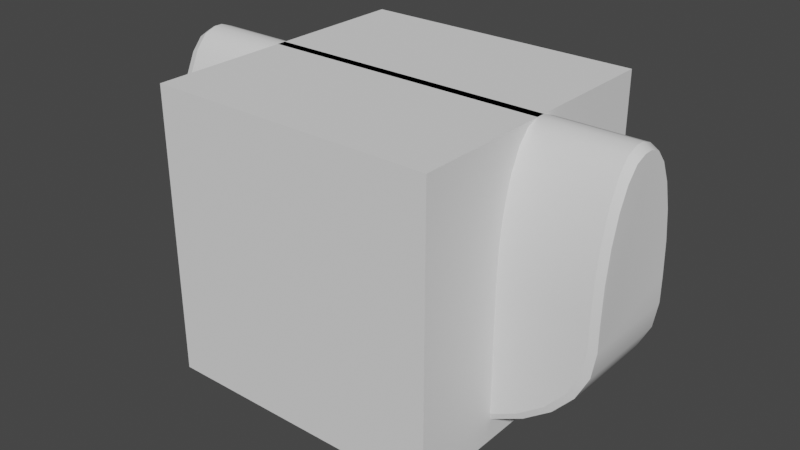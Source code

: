 # Source: Scripting.blend  (saved by Blender 2.93.21; exported with 4.5.12 LTS)
import bpy
from mathutils import Matrix  # noqa: F401  (used for matrix-valued properties, if any)

bpy.ops.wm.read_factory_settings(use_empty=True)
scene = bpy.context.scene
scene.name = 'Scene'

# ---- collections
col_collection = bpy.data.collections.new('Collection'); scene.collection.children.link(col_collection)
col_item_01 = bpy.data.collections.new('Item_01'); scene.collection.children.link(col_item_01)

# ---- node groups
ng_auto_smooth = bpy.data.node_groups.new('Auto Smooth', 'GeometryNodeTree')
_s = ng_auto_smooth.interface.new_socket(name='Geometry', in_out='OUTPUT', socket_type='NodeSocketGeometry')
_s = ng_auto_smooth.interface.new_socket(name='Geometry', in_out='INPUT', socket_type='NodeSocketGeometry')
_s = ng_auto_smooth.interface.new_socket(name='Angle', in_out='INPUT', socket_type='NodeSocketFloat')
_s.subtype = 'ANGLE'
_s.min_value = 0.0
_s.max_value = 3.142
ng_auto_smooth.is_modifier = True
_N = ng_auto_smooth.nodes; _L = ng_auto_smooth.links
n0 = _N.new('NodeGroupOutput'); n0.name = 'Group Output'; n0.location = (480, -100)
n1 = _N.new('NodeGroupInput'); n1.name = 'Group Input'; n1.location = (-420, -300)
n2 = _N.new('NodeGroupInput'); n2.name = 'Group Input.001'; n2.location = (-60, -100)
n3 = _N.new('GeometryNodeSetShadeSmooth'); n3.name = 'Set Shade Smooth'; n3.location = (120, -100)
n3.domain = 'EDGE'
n4 = _N.new('GeometryNodeSetShadeSmooth'); n4.name = 'Set Shade Smooth.001'; n4.location = (300, -100)
n5 = _N.new('GeometryNodeInputMeshEdgeAngle'); n5.name = 'Edge Angle'; n5.location = (-420, -220)
n6 = _N.new('GeometryNodeInputEdgeSmooth'); n6.name = 'Is Edge Smooth'; n6.location = (-60, -160)
n7 = _N.new('GeometryNodeInputShadeSmooth'); n7.name = 'Is Face Smooth'; n7.location = (-240, -340)
n8 = _N.new('FunctionNodeBooleanMath'); n8.name = 'Boolean Math'; n8.location = (-60, -220)
n9 = _N.new('FunctionNodeCompare'); n9.name = 'Compare'; n9.location = (-240, -180)
n9.operation = 'LESS_EQUAL'
_L.new(n5.outputs[0], n9.inputs[0])
_L.new(n4.outputs[0], n0.inputs[0])
_L.new(n1.outputs[1], n9.inputs[1])
_L.new(n9.outputs[0], n8.inputs[0])
_L.new(n7.outputs[0], n8.inputs[1])
_L.new(n2.outputs[0], n3.inputs[0])
_L.new(n6.outputs[0], n3.inputs[1])
_L.new(n3.outputs[0], n4.inputs[0])
_L.new(n8.outputs[0], n3.inputs[2])
n0.is_active_output = True

# ---- world
world_world = bpy.data.worlds.new('World'); scene.world = world_world
world_world.use_nodes = True; world_world.node_tree.nodes.clear()
_N = world_world.node_tree.nodes; _L = world_world.node_tree.links
n0 = _N.new('ShaderNodeOutputWorld'); n0.name = 'World Output'; n0.location = (300, 300)
n1 = _N.new('ShaderNodeBackground'); n1.name = 'Background'; n1.location = (10, 300)
n1.inputs[0].default_value = (0.05088, 0.05088, 0.05088, 1.0)
_L.new(n1.outputs[0], n0.inputs[0])
n0.is_active_output = True
world_world.color = (0.05088, 0.05088, 0.05088)
world_world.use_sun_shadow = False
world_world.sun_shadow_jitter_overblur = 0.0

# ---- meshes
me_cube = bpy.data.meshes.new('Cube')
me_cube.from_pydata([(-1.0, -1.0, -1.0), (-1.0, -1.0, 1.0), (-1.0, 1.0, -1.0), (-1.0, 1.0, 1.0), (1.0, -1.0, -1.0), (1.0, -1.0, 1.0), (1.0, 1.0, -1.0), (1.0, 1.0, 1.0)], [], [(0, 1, 3, 2), (2, 3, 7, 6), (6, 7, 5, 4), (4, 5, 1, 0), (2, 6, 4, 0), (7, 3, 1, 5)])
_uv = me_cube.uv_layers.new(name='UVMap')
_uv.uv.foreach_set('vector', [0.375, 0.0, 0.625, 0.0, 0.625, 0.25, 0.375, 0.25, 0.375, 0.25, 0.625, 0.25, 0.625, 0.5, 0.375, 0.5, 0.375, 0.5, 0.625, 0.5, 0.625, 0.75, 0.375, 0.75, 0.375, 0.75, 0.625, 0.75, 0.625, 1.0, 0.375, 1.0, 0.125, 0.5, 0.375, 0.5, 0.375, 0.75, 0.125, 0.75, 0.625, 0.5, 0.875, 0.5, 0.875, 0.75, 0.625, 0.75])
me_cube.use_remesh_fix_poles = True
me_cube.use_remesh_preserve_attributes = False
me_cube.update()
me_cube_001 = bpy.data.meshes.new('Cube.001')
me_cube_001.from_pydata([(-1.0, -0.9668, 0.08672), (-0.9668, -1.0, 0.0889), (-1.0, -0.08672, 0.9668), (-0.9668, -0.0889, 1.0), (-1.0, -0.9367, 0.3161), (-0.9668, -0.969, 0.3247), (-1.0, -0.849, 0.5277), (-0.9668, -0.8779, 0.5444), (-1.0, -0.7095, 0.7095), (-0.9668, -0.7331, 0.7331), (-1.0, -0.5277, 0.849), (-0.9668, -0.5444, 0.8779), (-1.0, -0.3161, 0.9367), (-0.9668, -0.3247, 0.969), (-1.0, 0.08672, 0.9668), (-0.9668, 0.0889, 1.0), (-1.0, 0.9668, 0.08672), (-0.9668, 1.0, 0.0889), (-1.0, 0.3161, 0.9367), (-0.9668, 0.3247, 0.969), (-1.0, 0.5277, 0.849), (-0.9668, 0.5444, 0.8779), (-1.0, 0.7095, 0.7095), (-0.9668, 0.7331, 0.7331), (-1.0, 0.849, 0.5277), (-0.9668, 0.8779, 0.5444), (-1.0, 0.9367, 0.3161), (-0.9668, 0.969, 0.3247), (1.0, -0.08672, 0.9668), (0.9668, -0.0889, 1.0), (1.0, -0.9668, 0.08672), (0.9668, -1.0, 0.0889), (1.0, -0.3161, 0.9367), (0.9668, -0.3247, 0.969), (1.0, -0.5277, 0.849), (0.9668, -0.5444, 0.8779), (1.0, -0.7095, 0.7095), (0.9668, -0.7331, 0.7331), (1.0, -0.849, 0.5277), (0.9668, -0.8779, 0.5444), (1.0, -0.9367, 0.3161), (0.9668, -0.969, 0.3247), (1.0, 0.9668, 0.08672), (0.9668, 1.0, 0.0889), (1.0, 0.08672, 0.9668), (0.9668, 0.0889, 1.0), (1.0, 0.9367, 0.3161), (0.9668, 0.969, 0.3247), (1.0, 0.849, 0.5277), (0.9668, 0.8779, 0.5444), (1.0, 0.7095, 0.7095), (0.9668, 0.7331, 0.7331), (1.0, 0.5277, 0.849), (0.9668, 0.5444, 0.8779), (1.0, 0.3161, 0.9367), (0.9668, 0.3247, 0.969), (0.09243, -1.0, -0.9668), (0.09405, -0.9668, -1.0), (0.9668, -1.0, -0.09243), (1.0, -0.9668, -0.09405), (0.2643, -1.0, -0.9499), (0.2708, -0.9668, -0.9826), (0.428, -1.0, -0.9003), (0.4407, -0.9668, -0.931), (0.5789, -1.0, -0.8196), (0.5974, -0.9668, -0.8473), (0.7111, -1.0, -0.7111), (0.7347, -0.9668, -0.7347), (0.8196, -1.0, -0.5789), (0.8473, -0.9668, -0.5974), (0.9003, -1.0, -0.428), (0.931, -0.9668, -0.4407), (0.9499, -1.0, -0.2643), (0.9826, -0.9668, -0.2708), (0.9668, 1.0, -0.09243), (1.0, 0.9668, -0.09405), (0.09243, 1.0, -0.9668), (0.09405, 0.9668, -1.0), (0.9499, 1.0, -0.2643), (0.9826, 0.9668, -0.2708), (0.9003, 1.0, -0.428), (0.931, 0.9668, -0.4407), (0.8196, 1.0, -0.5789), (0.8473, 0.9668, -0.5974), (0.7111, 1.0, -0.7111), (0.7347, 0.9668, -0.7347), (0.5789, 1.0, -0.8196), (0.5974, 0.9668, -0.8473), (0.428, 1.0, -0.9003), (0.4407, 0.9668, -0.931), (0.2643, 1.0, -0.9499), (0.2708, 0.9668, -0.9826), (-0.9668, -1.0, -0.8788), (-1.0, -0.9668, -0.8821), (-0.8788, -1.0, -0.9668), (-0.8821, -0.9668, -1.0), (-0.9598, -1.0, -0.9143), (-0.991, -0.9668, -0.9272), (-0.9416, -1.0, -0.9416), (-0.9655, -0.9668, -0.9655), (-0.9143, -1.0, -0.9598), (-0.9272, -0.9668, -0.991), (-0.8788, 1.0, -0.9668), (-0.8821, 0.9668, -1.0), (-0.9668, 1.0, -0.8788), (-1.0, 0.9668, -0.8821), (-0.9143, 1.0, -0.9598), (-0.9272, 0.9668, -0.991), (-0.9416, 1.0, -0.9416), (-0.9655, 0.9668, -0.9655), (-0.9598, 1.0, -0.9143), (-0.991, 0.9668, -0.9272)], [], [(39, 7, 5, 41), (29, 3, 13, 33), (19, 55, 53, 21), (27, 47, 43, 17), (21, 53, 51, 23), (23, 51, 49, 25), (25, 49, 47, 27), (75, 42, 46, 48, 50, 52, 54, 44, 28, 32, 34, 36, 38, 40, 30, 59), (102, 106, 108, 110, 104, 17, 43, 74, 78, 80, 82, 84, 86, 88, 90, 76), (45, 15, 3, 29), (15, 45, 55, 19), (33, 13, 11, 35), (35, 11, 9, 37), (37, 9, 7, 39), (56, 60, 62, 64, 66, 68, 70, 72, 58, 31, 1, 92, 96, 98, 100, 94), (57, 77, 91, 61), (103, 77, 57, 95), (63, 89, 87, 65), (65, 87, 85, 67), (67, 85, 83, 69), (69, 83, 81, 71), (71, 81, 79, 73), (111, 97, 93, 105), (61, 91, 89, 63), (41, 5, 1, 31), (109, 99, 97, 111), (107, 101, 99, 109), (103, 95, 101, 107), (73, 79, 75, 59), (18, 14, 15, 19), (44, 54, 55, 45), (20, 18, 19, 21), (54, 52, 53, 55), (22, 20, 21, 23), (52, 50, 51, 53), (24, 22, 23, 25), (50, 48, 49, 51), (26, 24, 25, 27), (48, 46, 47, 49), (16, 26, 27, 17), (46, 42, 43, 47), (32, 28, 29, 33), (2, 12, 13, 3), (34, 32, 33, 35), (12, 10, 11, 13), (36, 34, 35, 37), (10, 8, 9, 11), (38, 36, 37, 39), (8, 6, 7, 9), (40, 38, 39, 41), (6, 4, 5, 7), (30, 40, 41, 31), (4, 0, 1, 5), (3, 15, 14, 2), (28, 44, 45, 29), (60, 56, 57, 61), (76, 90, 91, 77), (62, 60, 61, 63), (90, 88, 89, 91), (64, 62, 63, 65), (88, 86, 87, 89), (66, 64, 65, 67), (86, 84, 85, 87), (68, 66, 67, 69), (84, 82, 83, 85), (70, 68, 69, 71), (82, 80, 81, 83), (72, 70, 71, 73), (80, 78, 79, 81), (58, 72, 73, 59), (78, 74, 75, 79), (59, 30, 31, 58), (74, 43, 42, 75), (106, 102, 103, 107), (94, 100, 101, 95), (108, 106, 107, 109), (100, 98, 99, 101), (110, 108, 109, 111), (98, 96, 97, 99), (104, 110, 111, 105), (96, 92, 93, 97), (102, 76, 77, 103), (56, 94, 95, 57), (92, 1, 0, 93), (17, 104, 105, 16), (93, 0, 4, 6, 8, 10, 12, 2, 14, 18, 20, 22, 24, 26, 16, 105)])
me_cube_001.polygons.foreach_set('use_smooth', [True] * 86)
_k = set([(0, 4), (0, 93), (1, 5), (1, 92), (2, 12), (2, 14), (3, 13), (3, 15), (4, 6), (5, 7), (6, 8), (7, 9), (8, 10), (9, 11), (10, 12), (11, 13), (14, 18), (15, 19), (16, 26), (16, 105), (17, 27), (17, 104), (18, 20), (19, 21), (20, 22), (21, 23), (22, 24), (23, 25), (24, 26), (25, 27), (28, 32), (28, 44), (29, 33), (29, 45), (30, 40), (30, 59), (31, 41), (31, 58), (32, 34), (33, 35), (34, 36), (35, 37), (36, 38), (37, 39), (38, 40), (39, 41), (42, 46), (42, 75), (43, 47), (43, 74), (44, 54), (45, 55), (46, 48), (47, 49), (48, 50), (49, 51), (50, 52), (51, 53), (52, 54), (53, 55), (56, 60), (56, 94), (57, 61), (57, 95), (58, 72), (59, 73), (60, 62), (61, 63), (62, 64), (63, 65), (64, 66), (65, 67), (66, 68), (67, 69), (68, 70), (69, 71), (70, 72), (71, 73), (74, 78), (75, 79), (76, 90), (76, 102), (77, 91), (77, 103), (78, 80), (79, 81), (80, 82), (81, 83), (82, 84), (83, 85), (84, 86), (85, 87), (86, 88), (87, 89), (88, 90), (89, 91), (92, 96), (93, 97), (94, 100), (95, 101), (96, 98), (97, 99), (98, 100), (99, 101), (102, 106), (103, 107), (104, 110), (105, 111), (106, 108), (107, 109), (108, 110), (109, 111)])
me_cube_001.attributes.new('sharp_edge', 'BOOLEAN', 'EDGE').data.foreach_set('value', [ (min(e.vertices), max(e.vertices)) in _k for e in me_cube_001.edges])
_k = {(14, 18): 1.0, (15, 19): 1.0, (44, 54): 1.0, (45, 55): 1.0, (18, 20): 1.0, (19, 21): 1.0, (52, 54): 1.0, (53, 55): 1.0, (20, 22): 1.0, (21, 23): 1.0, (50, 52): 1.0, (51, 53): 1.0, (22, 24): 1.0, (23, 25): 1.0, (48, 50): 1.0, (49, 51): 1.0, (24, 26): 1.0, (25, 27): 1.0, (46, 48): 1.0, (47, 49): 1.0, (16, 26): 1.0, (17, 27): 1.0, (42, 46): 1.0, (43, 47): 1.0, (28, 32): 1.0, (29, 33): 1.0, (2, 12): 1.0, (3, 13): 1.0, (32, 34): 1.0, (33, 35): 1.0, (10, 12): 1.0, (11, 13): 1.0, (34, 36): 1.0, (35, 37): 1.0, (8, 10): 1.0, (9, 11): 1.0, (36, 38): 1.0, (37, 39): 1.0, (6, 8): 1.0, (7, 9): 1.0, (38, 40): 1.0, (39, 41): 1.0, (4, 6): 1.0, (5, 7): 1.0, (30, 40): 1.0, (31, 41): 1.0, (0, 4): 1.0, (1, 5): 1.0, (3, 15): 1.0, (2, 14): 1.0, (28, 44): 1.0, (29, 45): 1.0, (56, 60): 1.0, (57, 61): 1.0, (76, 90): 1.0, (77, 91): 1.0, (60, 62): 1.0, (61, 63): 1.0, (88, 90): 1.0, (89, 91): 1.0, (62, 64): 1.0, (63, 65): 1.0, (86, 88): 1.0, (87, 89): 1.0, (64, 66): 1.0, (65, 67): 1.0, (84, 86): 1.0, (85, 87): 1.0, (66, 68): 1.0, (67, 69): 1.0, (82, 84): 1.0, (83, 85): 1.0, (68, 70): 1.0, (69, 71): 1.0, (80, 82): 1.0, (81, 83): 1.0, (70, 72): 1.0, (71, 73): 1.0, (78, 80): 1.0, (79, 81): 1.0, (58, 72): 1.0, (59, 73): 1.0, (74, 78): 1.0, (75, 79): 1.0, (30, 59): 1.0, (31, 58): 1.0, (43, 74): 1.0, (42, 75): 1.0, (102, 106): 1.0, (103, 107): 1.0, (94, 100): 1.0, (95, 101): 1.0, (106, 108): 1.0, (107, 109): 1.0, (98, 100): 1.0, (99, 101): 1.0, (108, 110): 1.0, (109, 111): 1.0, (96, 98): 1.0, (97, 99): 1.0, (104, 110): 1.0, (105, 111): 1.0, (92, 96): 1.0, (93, 97): 1.0, (76, 102): 1.0, (77, 103): 1.0, (56, 94): 1.0, (57, 95): 1.0, (1, 92): 1.0, (0, 93): 1.0, (17, 104): 1.0, (16, 105): 1.0}
me_cube_001.attributes.new('crease_edge', 'FLOAT', 'EDGE').data.foreach_set('value', [_k.get((min(e.vertices), max(e.vertices)), 0.0) for e in me_cube_001.edges])
_uv = me_cube_001.uv_layers.new(name='UVMap')
_uv.uv.foreach_set('vector', [0.5681, 0.7541, 0.5681, 0.9959, 0.5406, 0.9959, 0.5406, 0.7541, 0.6291, 0.6361, 0.8709, 0.6361, 0.8709, 0.6656, 0.6291, 0.6656, 0.8709, 0.5844, 0.6291, 0.5844, 0.6291, 0.5569, 0.8709, 0.5569, 0.5406, 0.2541, 0.5406, 0.4959, 0.5111, 0.4959, 0.5111, 0.2541, 0.8709, 0.5569, 0.6291, 0.5569, 0.6291, 0.5, 0.8709, 0.5, 0.625, 0.2541, 0.625, 0.4959, 0.5681, 0.4959, 0.5681, 0.2541, 0.5681, 0.2541, 0.5681, 0.4959, 0.5406, 0.4959, 0.5406, 0.2541, 0.4882, 0.5041, 0.5108, 0.5041, 0.5395, 0.5079, 0.566, 0.5189, 0.5887, 0.5363, 0.6061, 0.559, 0.6171, 0.5855, 0.6209, 0.6142, 0.6209, 0.6358, 0.6171, 0.6645, 0.6061, 0.691, 0.5887, 0.7137, 0.566, 0.7311, 0.5395, 0.7421, 0.5108, 0.7459, 0.4882, 0.7459, 0.3791, 0.2652, 0.3799, 0.2608, 0.3822, 0.2574, 0.3856, 0.2551, 0.3901, 0.2542, 0.5111, 0.2541, 0.5111, 0.4959, 0.4882, 0.4963, 0.4666, 0.4957, 0.446, 0.4936, 0.4252, 0.4902, 0.3895, 0.4855, 0.3548, 0.4798, 0.3374, 0.473, 0.3275, 0.4601, 0.3735, 0.392, 0.6291, 0.6139, 0.8709, 0.6139, 0.8709, 0.6361, 0.6291, 0.6361, 0.8709, 0.6139, 0.6291, 0.6139, 0.6291, 0.5844, 0.8709, 0.5844, 0.6291, 0.6656, 0.8709, 0.6656, 0.8709, 0.6931, 0.6291, 0.6931, 0.6291, 0.6931, 0.8709, 0.6931, 0.8709, 0.75, 0.6291, 0.75, 0.625, 0.7541, 0.625, 0.9959, 0.5681, 0.9959, 0.5681, 0.7541, 0.3735, 0.858, 0.3275, 0.7899, 0.3374, 0.777, 0.3548, 0.7702, 0.3895, 0.7645, 0.4252, 0.7598, 0.446, 0.7564, 0.4666, 0.7543, 0.4882, 0.7537, 0.5111, 0.7541, 0.5111, 0.9959, 0.3901, 0.9958, 0.3856, 0.9949, 0.3822, 0.9926, 0.3799, 0.9892, 0.3791, 0.9848, 0.2618, 0.7459, 0.2618, 0.5041, 0.315, 0.4748, 0.315, 0.7752, 0.1397, 0.5041, 0.2618, 0.5041, 0.2618, 0.7459, 0.1397, 0.7459, 0.3313, 0.7684, 0.3313, 0.4816, 0.3478, 0.4879, 0.3478, 0.7621, 0.3478, 0.7621, 0.3478, 0.4879, 0.3861, 0.4935, 0.3861, 0.7565, 0.3861, 0.7565, 0.3861, 0.4935, 0.4253, 0.498, 0.4253, 0.752, 0.4253, 0.752, 0.4253, 0.498, 0.4449, 0.5014, 0.4449, 0.7486, 0.4449, 0.7486, 0.4449, 0.5014, 0.4662, 0.5034, 0.4662, 0.7466, 0.3841, 0.2459, 0.3841, 0.004145, 0.3897, 0.004145, 0.3897, 0.2459, 0.315, 0.7752, 0.315, 0.4748, 0.3313, 0.4816, 0.3313, 0.7684, 0.5406, 0.7541, 0.5406, 0.9959, 0.5111, 0.9959, 0.5111, 0.7541, 0.375, 0.2459, 0.375, 0.004145, 0.3841, 0.004145, 0.3841, 0.2459, 0.1341, 0.5041, 0.1341, 0.7459, 0.125, 0.7459, 0.125, 0.5041, 0.1397, 0.5041, 0.1397, 0.7459, 0.1341, 0.7459, 0.1341, 0.5041, 0.4662, 0.7466, 0.4662, 0.5034, 0.4882, 0.5041, 0.4882, 0.7459, 0.6171, 0.1645, 0.6209, 0.1358, 0.625, 0.1361, 0.6211, 0.1656, 0.6209, 0.6142, 0.6171, 0.5855, 0.6211, 0.5844, 0.625, 0.6139, 0.6061, 0.191, 0.6171, 0.1645, 0.6211, 0.1656, 0.6097, 0.1931, 0.6171, 0.5855, 0.6061, 0.559, 0.6097, 0.5569, 0.6211, 0.5844, 0.5887, 0.2137, 0.6061, 0.191, 0.6097, 0.1931, 0.5916, 0.2166, 0.6061, 0.559, 0.5887, 0.5363, 0.5916, 0.5334, 0.6097, 0.5569, 0.566, 0.2311, 0.5887, 0.2137, 0.5916, 0.2166, 0.5681, 0.2347, 0.5887, 0.5363, 0.566, 0.5189, 0.5681, 0.5153, 0.5916, 0.5334, 0.5395, 0.2421, 0.566, 0.2311, 0.5681, 0.2347, 0.5406, 0.2461, 0.5676, 0.5, 0.5411, 0.5, 0.5406, 0.4959, 0.5681, 0.4959, 0.5108, 0.2459, 0.5395, 0.2421, 0.5406, 0.2461, 0.5111, 0.25, 0.54, 0.5, 0.5114, 0.5, 0.5111, 0.4959, 0.5406, 0.4959, 0.6171, 0.6645, 0.6209, 0.6358, 0.625, 0.6361, 0.6211, 0.6656, 0.6209, 0.1142, 0.6171, 0.08549, 0.6211, 0.08441, 0.625, 0.1139, 0.6061, 0.691, 0.6171, 0.6645, 0.6211, 0.6656, 0.6097, 0.6931, 0.6171, 0.08549, 0.6061, 0.05903, 0.6097, 0.05694, 0.6211, 0.08441, 0.5887, 0.7137, 0.6061, 0.691, 0.6097, 0.6931, 0.5916, 0.7166, 0.6061, 0.05903, 0.5887, 0.03631, 0.5916, 0.03336, 0.6097, 0.05694, 0.566, 0.7311, 0.5887, 0.7137, 0.5916, 0.7166, 0.5681, 0.7347, 0.5887, 0.03631, 0.566, 0.01888, 0.5681, 0.01526, 0.5916, 0.03336, 0.5411, 0.75, 0.5676, 0.75, 0.5681, 0.7541, 0.5406, 0.7541, 0.566, 0.01888, 0.5395, 0.007919, 0.5406, 0.003881, 0.5681, 0.01526, 0.5114, 0.75, 0.54, 0.75, 0.5406, 0.7541, 0.5111, 0.7541, 0.5395, 0.007919, 0.5108, 0.004145, 0.5111, 0.0, 0.5406, 0.003881, 0.625, 0.1139, 0.625, 0.1361, 0.6209, 0.1358, 0.6209, 0.1142, 0.6209, 0.6358, 0.6209, 0.6142, 0.6291, 0.6139, 0.6291, 0.6361, 0.314, 0.7798, 0.2622, 0.7503, 0.2618, 0.7459, 0.315, 0.7752, 0.2622, 0.4997, 0.314, 0.4702, 0.315, 0.4748, 0.2618, 0.5041, 0.3374, 0.777, 0.3275, 0.7899, 0.315, 0.7752, 0.3313, 0.7684, 0.3275, 0.4601, 0.3374, 0.473, 0.3313, 0.4816, 0.315, 0.4748, 0.3548, 0.7702, 0.3374, 0.777, 0.3313, 0.7684, 0.3478, 0.7621, 0.3374, 0.473, 0.3548, 0.4798, 0.3478, 0.4879, 0.3313, 0.4816, 0.3895, 0.7645, 0.3548, 0.7702, 0.3478, 0.7621, 0.3861, 0.7565, 0.3548, 0.4798, 0.3895, 0.4855, 0.3861, 0.4935, 0.3478, 0.4879, 0.4252, 0.7598, 0.3895, 0.7645, 0.3861, 0.7565, 0.4253, 0.752, 0.3895, 0.4855, 0.4252, 0.4902, 0.4253, 0.498, 0.3861, 0.4935, 0.446, 0.7564, 0.4252, 0.7598, 0.4253, 0.752, 0.4449, 0.7486, 0.4252, 0.4902, 0.446, 0.4936, 0.4449, 0.5014, 0.4253, 0.498, 0.4666, 0.7543, 0.446, 0.7564, 0.4449, 0.7486, 0.4662, 0.7466, 0.446, 0.4936, 0.4666, 0.4957, 0.4662, 0.5034, 0.4449, 0.5014, 0.4882, 0.7537, 0.4666, 0.7543, 0.4662, 0.7466, 0.4882, 0.7459, 0.4666, 0.4957, 0.4882, 0.4963, 0.4882, 0.5041, 0.4662, 0.5034, 0.4882, 0.7459, 0.5108, 0.7459, 0.5111, 0.7541, 0.4882, 0.7537, 0.4882, 0.4963, 0.5111, 0.4959, 0.5108, 0.5041, 0.4882, 0.5041, 0.1349, 0.5, 0.1393, 0.5, 0.1397, 0.5041, 0.1341, 0.5041, 0.1393, 0.75, 0.1349, 0.75, 0.1341, 0.7459, 0.1397, 0.7459, 0.1263, 0.5, 0.1328, 0.5, 0.1341, 0.5041, 0.125, 0.5041, 0.1328, 0.75, 0.1263, 0.75, 0.125, 0.7459, 0.1341, 0.7459, 0.3828, 0.25, 0.3763, 0.25, 0.375, 0.2459, 0.3841, 0.2459, 0.3763, 0.0, 0.3828, 0.0, 0.3841, 0.004145, 0.375, 0.004145, 0.3901, 0.2542, 0.3856, 0.2551, 0.3841, 0.2459, 0.3897, 0.2459, 0.3849, 0.0, 0.3893, 0.0, 0.3897, 0.004145, 0.3841, 0.004145, 0.1402, 0.5, 0.2616, 0.5, 0.2618, 0.5041, 0.1397, 0.5041, 0.2616, 0.75, 0.1402, 0.75, 0.1397, 0.7459, 0.2618, 0.7459, 0.3901, 0.9958, 0.5111, 0.9959, 0.5108, 1.0, 0.3897, 1.0, 0.5111, 0.2541, 0.3901, 0.2542, 0.3897, 0.2459, 0.5108, 0.2459, 0.3897, 0.004145, 0.5108, 0.004145, 0.5395, 0.007919, 0.566, 0.01888, 0.5887, 0.03631, 0.6061, 0.05903, 0.6171, 0.08549, 0.6209, 0.1142, 0.6209, 0.1358, 0.6171, 0.1645, 0.6061, 0.191, 0.5887, 0.2137, 0.566, 0.2311, 0.5395, 0.2421, 0.5108, 0.2459, 0.3897, 0.2459])
me_cube_001.use_remesh_fix_poles = True
me_cube_001.use_remesh_preserve_attributes = False
me_cube_001.use_mirror_vertex_groups = False
me_cube_001.update()

# ---- objects
ob_cube_001 = bpy.data.objects.new('Cube.001', me_cube)
ob_cube = bpy.data.objects.new('Cube', me_cube_001)

# ---- transforms, parenting, visibility, modifiers, constraints
ob_cube_001.location = (0.0, 0.0, 0.0)
ob_cube.location = (0.0, 0.0, 0.0)
ob_cube.scale = (1.664, 0.3575, 1.0)
ob_cube.lineart.crease_threshold = 0.0
_m = ob_cube.modifiers.new('Auto Smooth', 'NODES')
_m.node_group = ng_auto_smooth
_gi = [s.identifier for s in ng_auto_smooth.interface.items_tree if s.item_type == 'SOCKET' and s.in_out == 'INPUT']
_m[_gi[1]] = 0.5236  # Angle

# ---- collection membership
col_collection.objects.link(ob_cube_001)
col_item_01.objects.link(ob_cube)

# ---- scene / render settings (as saved in the file)
scene.frame_start = 1; scene.frame_end = 250; scene.frame_set(1)
scene.render.engine = 'BLENDER_EEVEE_NEXT'
scene.cycles.use_denoising = False
scene.cycles.samples = 128
scene.cycles.sampling_pattern = 'TABULATED_SOBOL'
scene.cycles.use_adaptive_sampling = False
scene.cycles.use_light_tree = False
scene.view_settings.view_transform = 'Filmic'
bpy.context.view_layer.update()

# ---- added for rendering (the .blend has no active camera and no usable light): camera, sun
cam_auto = bpy.data.cameras.new('AutoCamera')
cam_auto.lens = 50.0
cam_auto.sensor_width = 36.0
cam_auto.clip_end = 1000.0
ob_auto_camera = bpy.data.objects.new('AutoCamera', cam_auto)
scene.collection.objects.link(ob_auto_camera)
ob_auto_camera.location = (4.04061, -4.84873, 3.23249)
ob_auto_camera.rotation_euler = (1.09748, -7.21219e-08, 0.694738)
scene.camera = ob_auto_camera
light_auto_sun = bpy.data.lights.new('AutoSun', 'SUN')
light_auto_sun.energy = 3.0
light_auto_sun.angle = 0.0523599
ob_auto_sun = bpy.data.objects.new('AutoSun', light_auto_sun)
scene.collection.objects.link(ob_auto_sun)
ob_auto_sun.rotation_euler = (0.872665, 0.174533, 0.523599)
bpy.context.view_layer.update()
